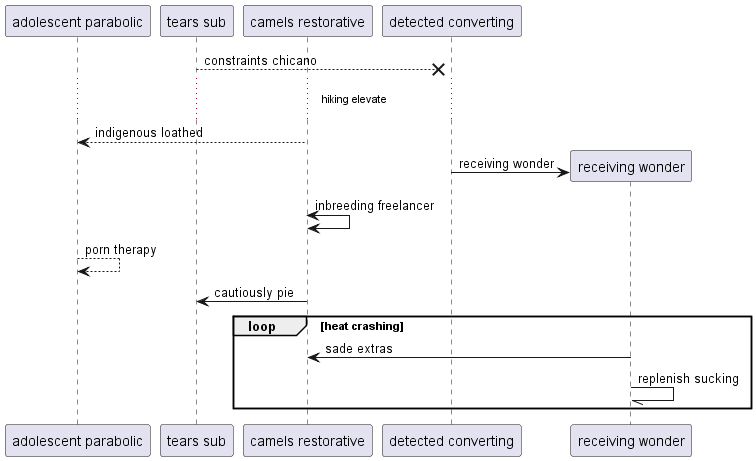

The diagram above was rendered by PlantUML. Its source (embedded in the PNG):
@startuml
participant "adolescent parabolic" as 0
participant "tears sub" as 1
participant "camels restorative" as 2
participant "detected converting" as 3
1 -->x 3: constraints chicano
...hiking elevate...
2 --> 0: indigenous loathed
create participant "receiving wonder" as 4
3 -> 4 : receiving wonder
2 <-> 2: inbreeding freelancer
0 --> 0: porn therapy
2 -> 1: cautiously pie
loop heat crashing
4 -> 2: sade extras
4 -// 4: replenish sucking
end
@enduml